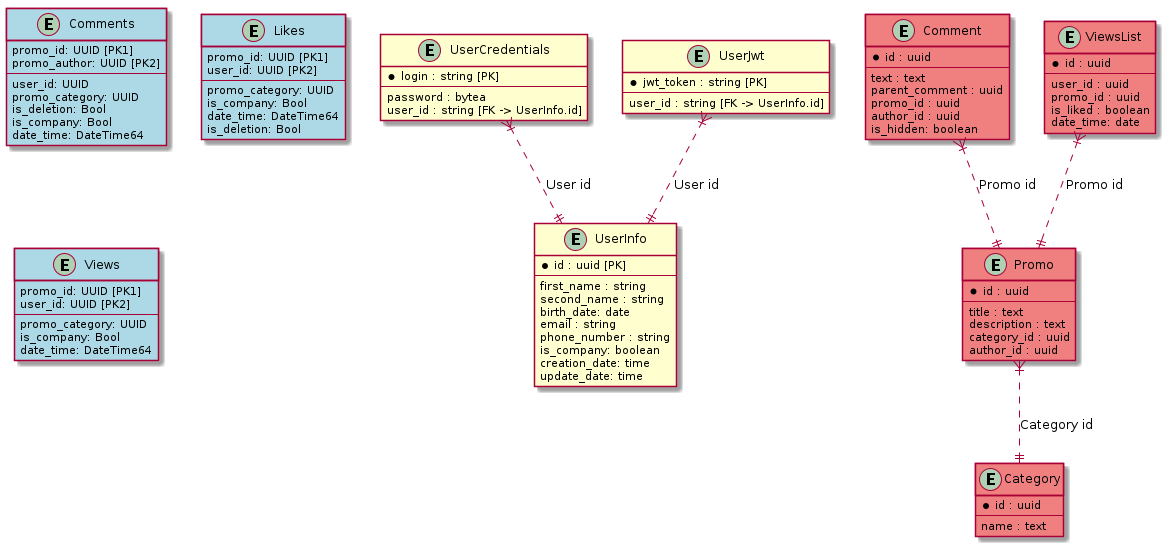

The diagram above was rendered by PlantUML. Its source (embedded in the PNG):
@startuml

entity "UserInfo" {
    * id : uuid [PK]
    --
    first_name : string
    second_name : string
    birth_date: date
    email : string
    phone_number : string
    is_company: boolean
    creation_date: time
    update_date: time
}

entity "UserCredentials" {
    * login : string [PK]
    --
    password : bytea
    user_id : string [FK -> UserInfo.id]
}

entity "UserJwt" {
    * jwt_token : string [PK]
    --
    user_id : string [FK -> UserInfo.id]
}

UserCredentials }|..|| UserInfo : "User id"
UserJwt }|..|| UserInfo : "User id"

entity Promo #lightcoral {
    *id : uuid
    --
    title : text
    description : text
    category_id : uuid
    author_id : uuid
}

entity Category #lightcoral {
    *id : uuid
    --
    name : text
}

entity Comment #lightcoral {
    *id : uuid
    --
    text : text
    parent_comment : uuid
    promo_id : uuid
    author_id : uuid
    is_hidden: boolean
}

entity ViewsList #lightcoral {
    *id : uuid
    --
    user_id : uuid
    promo_id : uuid
    is_liked : boolean
    date_time: date
}

Promo }|..|| Category : "Category id"
Comment }|..|| Promo : "Promo id"
ViewsList }|..|| Promo : "Promo id"

entity Comments #lightblue {
    promo_id: UUID [PK1]
    promo_author: UUID [PK2]
    --
    user_id: UUID
    promo_category: UUID
    is_deletion: Bool
    is_company: Bool
    date_time: DateTime64
}

entity Likes #lightblue {
    promo_id: UUID [PK1]
    user_id: UUID [PK2]
    --
    promo_category: UUID
    is_company: Bool
    date_time: DateTime64
    is_deletion: Bool
}

entity Views #lightblue {
    promo_id: UUID [PK1]
    user_id: UUID [PK2]
    --
    promo_category: UUID
    is_company: Bool
    date_time: DateTime64
}


@enduml